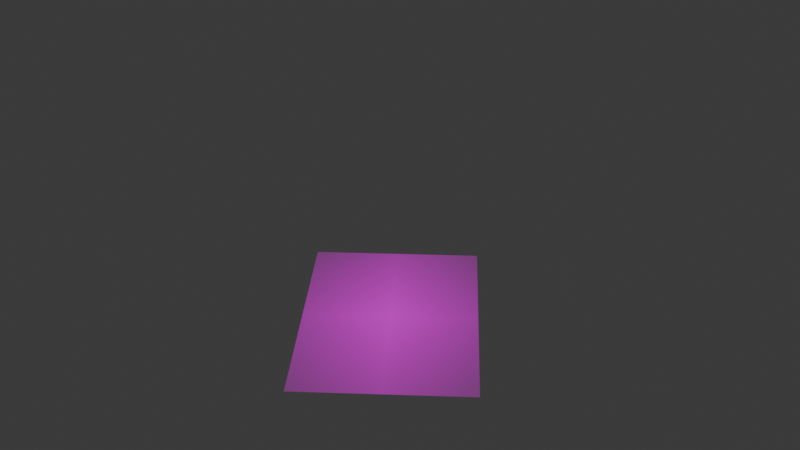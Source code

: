 # Source: dob_veja_foto.blend  (saved by Blender 4.3.34; exported with 4.5.12 LTS)
import bpy
from mathutils import Matrix  # noqa: F401  (used for matrix-valued properties, if any)

bpy.ops.wm.read_factory_settings(use_empty=True)
scene = bpy.context.scene
scene.name = 'Scene'

# ---- collections
col_collection = bpy.data.collections.new('Collection'); scene.collection.children.link(col_collection)

# ---- images (referenced by path relative to the original .blend; pixels are not part of the script)
import os
ASSET_DIR = os.environ.get("B2B_ASSET_DIR", "")  # directory of the original .blend (textures are referenced by path, not embedded)
HERE = os.path.dirname(os.path.abspath(__file__))  # packed textures are extracted next to this script under _unpacked/

def load_image(name, relpath, width, height, colorspace="sRGB"):
    """Load a texture the original file referenced (path relative to the .blend, or extracted next to this script)."""
    p = next((c for c in (os.path.join(HERE, relpath), os.path.join(ASSET_DIR, relpath)) if relpath and os.path.exists(c)), "")
    if p:
        img = bpy.data.images.load(p, check_existing=True)
        img.name = name
    else:  # same state as the original file: an image datablock whose file is absent (Cycles renders it pink)
        img = bpy.data.images.new(name, width, height)
        img.source = "FILE"
        img.filepath = "//" + (relpath or name)
    img.colorspace_settings.name = colorspace
    return img
img_dob_list_png = load_image('dob_list.png', 'dob_list.png', 1024, 1024, 'sRGB')

# ---- materials (node trees are filled in below, after node groups)
mat_dob_list = bpy.data.materials.new('dob_list')
mat_material_001 = bpy.data.materials.new('Material.001')
mat_material_001.alpha_threshold = 0.0
mat_material_001.roughness = 0.5
mat_material_001.line_color = (0.0, 0.0, 0.0, 1.0)

# ---- material node trees
mat_dob_list.use_nodes = True; mat_dob_list.node_tree.nodes.clear()
_N = mat_dob_list.node_tree.nodes; _L = mat_dob_list.node_tree.links
n0 = _N.new('ShaderNodeOutputMaterial'); n0.name = 'Material Output'; n0.location = (300, 300)
n1 = _N.new('ShaderNodeTexImage'); n1.name = 'Image Texture'; n1.location = (-200, 300)
n1.image = img_dob_list_png
n1.extension = 'CLIP'
n2 = _N.new('ShaderNodeBsdfPrincipled'); n2.name = 'Principled BSDF'; n2.location = (0, 300)
_L.new(n1.outputs[0], n2.inputs[0])
_L.new(n1.outputs[1], n2.inputs[4])
_L.new(n2.outputs[0], n0.inputs[0])
n0.is_active_output = True
mat_material_001.use_nodes = True; mat_material_001.node_tree.nodes.clear()
_N = mat_material_001.node_tree.nodes; _L = mat_material_001.node_tree.links
n0 = _N.new('ShaderNodeOutputMaterial'); n0.name = 'Material Output'; n0.location = (300, 300)
n1 = _N.new('ShaderNodeBsdfPrincipled'); n1.name = 'Principled BSDF'; n1.location = (10, 300)
n1.inputs[0].default_value = (0.3587, 0.242, 0.1819, 1.0)
n1.inputs[3].default_value = 1.45
_L.new(n1.outputs[0], n0.inputs[0])
n0.is_active_output = True

# ---- world
world_world = bpy.data.worlds.new('World'); scene.world = world_world
world_world.use_nodes = True; world_world.node_tree.nodes.clear()
_N = world_world.node_tree.nodes; _L = world_world.node_tree.links
n0 = _N.new('ShaderNodeOutputWorld'); n0.name = 'World Output'; n0.location = (300, 300)
n1 = _N.new('ShaderNodeBackground'); n1.name = 'Background'; n1.location = (10, 300)
n1.inputs[0].default_value = (0.05088, 0.05088, 0.05088, 1.0)
_L.new(n1.outputs[0], n0.inputs[0])
n0.is_active_output = True
world_world.color = (0.05088, 0.05088, 0.05088)
world_world.sun_shadow_jitter_overblur = 0.0

# ---- meshes
me_dob_list = bpy.data.meshes.new('dob_list')
me_dob_list.from_pydata([(-11.09, -3.667, 5.126), (-2.321, 2.912, 5.126), (-20.91, 9.419, 5.126), (-12.14, 16.0, 5.126)], [], [(0, 1, 3, 2)])
_uv = me_dob_list.uv_layers.new(name='UVMap')
_uv.uv.foreach_set('vector', [0.0, 0.0, 1.0, 0.0, 1.0, 1.0, 0.0, 1.0])
me_dob_list.materials.append(mat_dob_list)
me_dob_list.update()
me_cube_001 = bpy.data.meshes.new('Cube.001')
me_cube_001.from_pydata([(0.07407, 2.05, -0.2199), (0.07409, 2.05, -0.4343), (0.6793, -1.0, 0.4843), (0.6808, -1.0, -0.4843), (-0.1404, 2.05, -0.2199), (-0.1404, 2.05, -0.4343), (-0.2878, -1.0, 0.4843), (-0.2862, -1.0, -0.4843), (-0.1499, 2.02, -0.5231), (-0.1609, 1.99, -0.6281), (-0.1734, 1.959, -0.7485), (-0.1874, 1.927, -0.8834), (-0.2029, 1.894, -1.033), (-0.2203, 1.858, -1.197), (-0.2395, 1.819, -1.377), (-0.2606, 1.776, -1.573), (-0.2835, 1.73, -1.782), (-0.3083, 1.68, -2.003), (-0.3346, 1.625, -2.234), (-0.3621, 1.565, -2.469), (-0.3903, 1.501, -2.703), (-0.4186, 1.432, -2.927), (-0.4462, 1.36, -3.132), (-0.4722, 1.285, -3.307), (-0.4954, 1.208, -3.44), (2.097, 7.509e-07, -0.3458), (2.106, -0.05556, -0.3508), (2.081, -0.1111, -0.3587), (2.025, -0.1667, -0.3665), (1.941, -0.2222, -0.3744), (1.832, -0.2778, -0.3822), (1.702, -0.3333, -0.3901), (1.554, -0.3889, -0.3979), (1.392, -0.4444, -0.4058), (1.219, -0.5, -0.4136), (1.037, -0.5556, -0.4215), (0.8518, -0.6111, -0.4293), (0.6652, -0.6667, -0.4372), (0.481, -0.7222, -0.445), (0.3025, -0.7778, -0.4529), (0.1332, -0.8333, -0.4607), (-0.02364, -0.8889, -0.4686), (-0.1646, -0.9444, -0.4764), (0.07349, 2.02, -0.2997), (0.07256, 1.99, -0.3946), (0.07134, 1.959, -0.5036), (0.0699, 1.927, -0.6258), (0.06855, 1.894, -0.7607), (0.06757, 1.858, -0.9086), (0.06696, 1.819, -1.069), (0.06684, 1.777, -1.243), (0.06729, 1.731, -1.427), (0.06842, 1.681, -1.622), (0.07037, 1.626, -1.823), (0.07331, 1.567, -2.027), (0.07747, 1.503, -2.227), (0.08308, 1.435, -2.417), (0.09042, 1.362, -2.587), (0.09977, 1.287, -2.727), (0.1114, 1.211, -2.825), (2.771, 7.509e-07, 0.3402), (2.795, -0.05556, 0.3508), (2.786, -0.1111, 0.3587), (2.746, -0.1667, 0.3665), (2.678, -0.2222, 0.3744), (2.586, -0.2778, 0.3822), (2.472, -0.3333, 0.3901), (2.34, -0.3889, 0.3979), (2.194, -0.4444, 0.4058), (2.037, -0.5, 0.4136), (1.872, -0.5556, 0.4215), (1.703, -0.6111, 0.4293), (1.532, -0.6667, 0.4372), (1.364, -0.7222, 0.445), (1.202, -0.7778, 0.4529), (1.049, -0.8333, 0.4607), (0.909, -0.8889, 0.4686), (0.7845, -0.9444, 0.4764), (-0.1665, -0.9444, 0.4764), (-0.02594, -0.8889, 0.4686), (0.1305, -0.8333, 0.4607), (0.2995, -0.7778, 0.4529), (0.4776, -0.7222, 0.445), (0.6615, -0.6667, 0.4372), (0.8478, -0.6111, 0.4293), (1.033, -0.5556, 0.4215), (1.214, -0.5, 0.4136), (1.387, -0.4444, 0.4058), (1.549, -0.3889, 0.3979), (1.697, -0.3333, 0.3901), (1.827, -0.2778, 0.3822), (1.935, -0.2222, 0.3744), (2.019, -0.1667, 0.3665), (2.075, -0.1111, 0.3587), (2.1, -0.05556, 0.3508), (2.091, 7.472e-07, 0.3402), (-0.4942, 1.211, -2.825), (-0.4708, 1.287, -2.727), (-0.4448, 1.362, -2.587), (-0.4172, 1.435, -2.417), (-0.389, 1.503, -2.227), (-0.3608, 1.567, -2.027), (-0.3335, 1.626, -1.823), (-0.3074, 1.681, -1.622), (-0.2828, 1.731, -1.427), (-0.26, 1.777, -1.242), (-0.239, 1.819, -1.069), (-0.2199, 1.858, -0.9085), (-0.2027, 1.894, -0.7607), (-0.1872, 1.927, -0.6258), (-0.1733, 1.959, -0.5036), (-0.1609, 1.99, -0.3946), (-0.1499, 2.02, -0.2997), (0.7864, -0.9444, -0.4764), (0.9113, -0.8889, -0.4686), (1.052, -0.8333, -0.4607), (1.205, -0.7778, -0.4529), (1.368, -0.7222, -0.445), (1.536, -0.6667, -0.4372), (1.707, -0.6111, -0.4293), (1.876, -0.5556, -0.4215), (2.041, -0.5, -0.4136), (2.199, -0.4444, -0.4058), (2.345, -0.3889, -0.3979), (2.477, -0.3333, -0.3901), (2.591, -0.2778, -0.3822), (2.684, -0.2222, -0.3744), (2.752, -0.1667, -0.3665), (2.792, -0.1111, -0.3587), (2.801, -0.05556, -0.3508), (2.777, 7.472e-07, -0.3458), (0.1119, 1.208, -3.44), (0.1003, 1.285, -3.307), (0.09095, 1.36, -3.132), (0.08362, 1.432, -2.927), (0.078, 1.501, -2.703), (0.07382, 1.565, -2.469), (0.07084, 1.625, -2.234), (0.06885, 1.68, -2.003), (0.06767, 1.73, -1.782), (0.06716, 1.776, -1.573), (0.06722, 1.819, -1.378), (0.06775, 1.858, -1.198), (0.0687, 1.894, -1.033), (0.07003, 1.927, -0.8835), (0.07143, 1.959, -0.7485), (0.07261, 1.99, -0.6281), (0.07352, 2.02, -0.5231), (-0.4999, 1.068, -3.527), (-0.3943, 0.9384, -3.415), (-0.1835, 0.8244, -3.134), (0.1035, 0.7167, -2.754), (0.439, 0.6142, -2.316), (0.7981, 0.5118, -1.86), (1.156, 0.4094, -1.416), (1.488, 0.307, -1.014), (1.77, 0.2047, -0.6815), (1.98, 0.1023, -0.4491), (0.1428, 1.07, -2.882), (0.2737, 0.939, -2.751), (0.4968, 0.8245, -2.462), (0.7898, 0.7167, -2.078), (1.126, 0.6142, -1.638), (1.485, 0.5118, -1.181), (1.841, 0.4094, -0.736), (2.17, 0.307, -0.3319), (2.449, 0.2047, 0.001686), (2.656, 0.1023, 0.2355), (1.977, 0.1023, 0.2355), (1.77, 0.2047, 0.001686), (1.492, 0.307, -0.3319), (1.163, 0.4094, -0.736), (0.8084, 0.5118, -1.181), (0.4507, 0.6142, -1.638), (0.115, 0.7167, -2.078), (-0.1738, 0.8246, -2.462), (-0.3876, 0.9391, -2.751), (-0.4968, 1.07, -2.882), (2.66, 0.1023, -0.4491), (2.449, 0.2047, -0.6815), (2.166, 0.307, -1.014), (1.833, 0.4094, -1.416), (1.475, 0.5118, -1.86), (1.115, 0.6142, -2.316), (0.7783, 0.7167, -2.754), (0.4872, 0.8243, -3.134), (0.2674, 0.9384, -3.415), (0.1408, 1.068, -3.527)], [], [(77, 78, 6, 2), (3, 2, 6, 7), (8, 112, 4, 5), (42, 113, 3, 7), (113, 77, 2, 3), (5, 4, 0, 1), (1, 0, 43, 147), (147, 43, 44, 146), (146, 44, 45, 145), (145, 45, 46, 144), (144, 46, 47, 143), (143, 47, 48, 142), (142, 48, 49, 141), (141, 49, 50, 140), (140, 50, 51, 139), (139, 51, 52, 138), (138, 52, 53, 137), (137, 53, 54, 136), (136, 54, 55, 135), (135, 55, 56, 134), (134, 56, 57, 133), (133, 57, 58, 132), (132, 58, 59, 131), (178, 167, 60, 130), (130, 60, 61, 129), (129, 61, 62, 128), (128, 62, 63, 127), (127, 63, 64, 126), (126, 64, 65, 125), (125, 65, 66, 124), (124, 66, 67, 123), (123, 67, 68, 122), (122, 68, 69, 121), (121, 69, 70, 120), (120, 70, 71, 119), (119, 71, 72, 118), (118, 72, 73, 117), (117, 73, 74, 116), (116, 74, 75, 115), (115, 75, 76, 114), (114, 76, 77, 113), (5, 1, 147, 8), (8, 147, 146, 9), (9, 146, 145, 10), (10, 145, 144, 11), (11, 144, 143, 12), (12, 143, 142, 13), (13, 142, 141, 14), (14, 141, 140, 15), (15, 140, 139, 16), (16, 139, 138, 17), (17, 138, 137, 18), (18, 137, 136, 19), (19, 136, 135, 20), (20, 135, 134, 21), (21, 134, 133, 22), (22, 133, 132, 23), (23, 132, 131, 24), (157, 178, 130, 25), (25, 130, 129, 26), (26, 129, 128, 27), (27, 128, 127, 28), (28, 127, 126, 29), (29, 126, 125, 30), (30, 125, 124, 31), (31, 124, 123, 32), (32, 123, 122, 33), (33, 122, 121, 34), (34, 121, 120, 35), (35, 120, 119, 36), (36, 119, 118, 37), (37, 118, 117, 38), (38, 117, 116, 39), (39, 116, 115, 40), (40, 115, 114, 41), (41, 114, 113, 42), (7, 6, 78, 42), (42, 78, 79, 41), (41, 79, 80, 40), (40, 80, 81, 39), (39, 81, 82, 38), (38, 82, 83, 37), (37, 83, 84, 36), (36, 84, 85, 35), (35, 85, 86, 34), (34, 86, 87, 33), (33, 87, 88, 32), (32, 88, 89, 31), (31, 89, 90, 30), (30, 90, 91, 29), (29, 91, 92, 28), (28, 92, 93, 27), (27, 93, 94, 26), (26, 94, 95, 25), (148, 177, 96, 24), (24, 96, 97, 23), (23, 97, 98, 22), (22, 98, 99, 21), (21, 99, 100, 20), (20, 100, 101, 19), (19, 101, 102, 18), (18, 102, 103, 17), (17, 103, 104, 16), (16, 104, 105, 15), (15, 105, 106, 14), (14, 106, 107, 13), (13, 107, 108, 12), (12, 108, 109, 11), (11, 109, 110, 10), (10, 110, 111, 9), (9, 111, 112, 8), (0, 4, 112, 43), (43, 112, 111, 44), (44, 111, 110, 45), (45, 110, 109, 46), (46, 109, 108, 47), (47, 108, 107, 48), (48, 107, 106, 49), (49, 106, 105, 50), (50, 105, 104, 51), (51, 104, 103, 52), (52, 103, 102, 53), (53, 102, 101, 54), (54, 101, 100, 55), (55, 100, 99, 56), (56, 99, 98, 57), (57, 98, 97, 58), (58, 97, 96, 59), (167, 168, 95, 60), (60, 95, 94, 61), (61, 94, 93, 62), (62, 93, 92, 63), (63, 92, 91, 64), (64, 91, 90, 65), (65, 90, 89, 66), (66, 89, 88, 67), (67, 88, 87, 68), (68, 87, 86, 69), (69, 86, 85, 70), (70, 85, 84, 71), (71, 84, 83, 72), (72, 83, 82, 73), (73, 82, 81, 74), (74, 81, 80, 75), (75, 80, 79, 76), (76, 79, 78, 77), (59, 96, 177, 158), (158, 177, 176, 159), (159, 176, 175, 160), (160, 175, 174, 161), (161, 174, 173, 162), (162, 173, 172, 163), (163, 172, 171, 164), (164, 171, 170, 165), (165, 170, 169, 166), (166, 169, 168, 167), (25, 95, 168, 157), (157, 168, 169, 156), (156, 169, 170, 155), (155, 170, 171, 154), (154, 171, 172, 153), (153, 172, 173, 152), (152, 173, 174, 151), (151, 174, 175, 150), (150, 175, 176, 149), (149, 176, 177, 148), (24, 131, 187, 148), (148, 187, 186, 149), (149, 186, 185, 150), (150, 185, 184, 151), (151, 184, 183, 152), (152, 183, 182, 153), (153, 182, 181, 154), (154, 181, 180, 155), (155, 180, 179, 156), (156, 179, 178, 157), (131, 59, 158, 187), (187, 158, 159, 186), (186, 159, 160, 185), (185, 160, 161, 184), (184, 161, 162, 183), (183, 162, 163, 182), (182, 163, 164, 181), (181, 164, 165, 180), (180, 165, 166, 179), (179, 166, 167, 178)])
_uv = me_cube_001.uv_layers.new(name='UVMap')
_uv.uv.foreach_set('vector', [0.625, 0.7431, 0.875, 0.7431, 0.875, 0.75, 0.625, 0.75, 0.375, 0.75, 0.625, 0.75, 0.625, 1.0, 0.375, 1.0, 0.375, 0.2431, 0.625, 0.2431, 0.625, 0.25, 0.375, 0.25, 0.125, 0.7431, 0.375, 0.7431, 0.375, 0.75, 0.125, 0.75, 0.375, 0.7431, 0.625, 0.7431, 0.625, 0.75, 0.375, 0.75, 0.375, 0.25, 0.625, 0.25, 0.625, 0.5, 0.375, 0.5, 0.375, 0.5, 0.625, 0.5, 0.625, 0.5069, 0.375, 0.5069, 0.375, 0.5069, 0.625, 0.5069, 0.625, 0.5139, 0.375, 0.5139, 0.375, 0.5139, 0.625, 0.5139, 0.625, 0.5208, 0.375, 0.5208, 0.375, 0.5208, 0.625, 0.5208, 0.625, 0.5278, 0.375, 0.5278, 0.375, 0.5278, 0.625, 0.5278, 0.625, 0.5347, 0.375, 0.5347, 0.375, 0.5347, 0.625, 0.5347, 0.625, 0.5417, 0.375, 0.5417, 0.375, 0.5417, 0.625, 0.5417, 0.625, 0.5486, 0.375, 0.5486, 0.375, 0.5486, 0.625, 0.5486, 0.625, 0.5556, 0.375, 0.5556, 0.375, 0.5556, 0.625, 0.5556, 0.625, 0.5625, 0.375, 0.5625, 0.375, 0.5625, 0.625, 0.5625, 0.625, 0.5694, 0.375, 0.5694, 0.375, 0.5694, 0.625, 0.5694, 0.625, 0.5764, 0.375, 0.5764, 0.375, 0.5764, 0.625, 0.5764, 0.625, 0.5833, 0.375, 0.5833, 0.375, 0.5833, 0.625, 0.5833, 0.625, 0.5903, 0.375, 0.5903, 0.375, 0.5903, 0.625, 0.5903, 0.625, 0.5972, 0.375, 0.5972, 0.375, 0.5972, 0.625, 0.5972, 0.625, 0.6042, 0.375, 0.6042, 0.375, 0.6042, 0.625, 0.6042, 0.625, 0.6111, 0.375, 0.6111, 0.375, 0.6111, 0.625, 0.6111, 0.625, 0.6181, 0.375, 0.6181, 0.375, 0.6244, 0.625, 0.6244, 0.625, 0.625, 0.375, 0.625, 0.375, 0.625, 0.625, 0.625, 0.625, 0.6319, 0.375, 0.6319, 0.375, 0.6319, 0.625, 0.6319, 0.625, 0.6389, 0.375, 0.6389, 0.375, 0.6389, 0.625, 0.6389, 0.625, 0.6458, 0.375, 0.6458, 0.375, 0.6458, 0.625, 0.6458, 0.625, 0.6528, 0.375, 0.6528, 0.375, 0.6528, 0.625, 0.6528, 0.625, 0.6597, 0.375, 0.6597, 0.375, 0.6597, 0.625, 0.6597, 0.625, 0.6667, 0.375, 0.6667, 0.375, 0.6667, 0.625, 0.6667, 0.625, 0.6736, 0.375, 0.6736, 0.375, 0.6736, 0.625, 0.6736, 0.625, 0.6806, 0.375, 0.6806, 0.375, 0.6806, 0.625, 0.6806, 0.625, 0.6875, 0.375, 0.6875, 0.375, 0.6875, 0.625, 0.6875, 0.625, 0.6944, 0.375, 0.6944, 0.375, 0.6944, 0.625, 0.6944, 0.625, 0.7014, 0.375, 0.7014, 0.375, 0.7014, 0.625, 0.7014, 0.625, 0.7083, 0.375, 0.7083, 0.375, 0.7083, 0.625, 0.7083, 0.625, 0.7153, 0.375, 0.7153, 0.375, 0.7153, 0.625, 0.7153, 0.625, 0.7222, 0.375, 0.7222, 0.375, 0.7222, 0.625, 0.7222, 0.625, 0.7292, 0.375, 0.7292, 0.375, 0.7292, 0.625, 0.7292, 0.625, 0.7361, 0.375, 0.7361, 0.375, 0.7361, 0.625, 0.7361, 0.625, 0.7431, 0.375, 0.7431, 0.125, 0.5, 0.375, 0.5, 0.375, 0.5069, 0.125, 0.5069, 0.125, 0.5069, 0.375, 0.5069, 0.375, 0.5139, 0.125, 0.5139, 0.125, 0.5139, 0.375, 0.5139, 0.375, 0.5208, 0.125, 0.5208, 0.125, 0.5208, 0.375, 0.5208, 0.375, 0.5278, 0.125, 0.5278, 0.125, 0.5278, 0.375, 0.5278, 0.375, 0.5347, 0.125, 0.5347, 0.125, 0.5347, 0.375, 0.5347, 0.375, 0.5417, 0.125, 0.5417, 0.125, 0.5417, 0.375, 0.5417, 0.375, 0.5486, 0.125, 0.5486, 0.125, 0.5486, 0.375, 0.5486, 0.375, 0.5556, 0.125, 0.5556, 0.125, 0.5556, 0.375, 0.5556, 0.375, 0.5625, 0.125, 0.5625, 0.125, 0.5625, 0.375, 0.5625, 0.375, 0.5694, 0.125, 0.5694, 0.125, 0.5694, 0.375, 0.5694, 0.375, 0.5764, 0.125, 0.5764, 0.125, 0.5764, 0.375, 0.5764, 0.375, 0.5833, 0.125, 0.5833, 0.125, 0.5833, 0.375, 0.5833, 0.375, 0.5903, 0.125, 0.5903, 0.125, 0.5903, 0.375, 0.5903, 0.375, 0.5972, 0.125, 0.5972, 0.125, 0.5972, 0.375, 0.5972, 0.375, 0.6042, 0.125, 0.6042, 0.125, 0.6042, 0.375, 0.6042, 0.375, 0.6111, 0.125, 0.6111, 0.125, 0.6111, 0.375, 0.6111, 0.375, 0.6181, 0.125, 0.6181, 0.125, 0.6244, 0.375, 0.6244, 0.375, 0.625, 0.125, 0.625, 0.125, 0.625, 0.375, 0.625, 0.375, 0.6319, 0.125, 0.6319, 0.125, 0.6319, 0.375, 0.6319, 0.375, 0.6389, 0.125, 0.6389, 0.125, 0.6389, 0.375, 0.6389, 0.375, 0.6458, 0.125, 0.6458, 0.125, 0.6458, 0.375, 0.6458, 0.375, 0.6528, 0.125, 0.6528, 0.125, 0.6528, 0.375, 0.6528, 0.375, 0.6597, 0.125, 0.6597, 0.125, 0.6597, 0.375, 0.6597, 0.375, 0.6667, 0.125, 0.6667, 0.125, 0.6667, 0.375, 0.6667, 0.375, 0.6736, 0.125, 0.6736, 0.125, 0.6736, 0.375, 0.6736, 0.375, 0.6806, 0.125, 0.6806, 0.125, 0.6806, 0.375, 0.6806, 0.375, 0.6875, 0.125, 0.6875, 0.125, 0.6875, 0.375, 0.6875, 0.375, 0.6944, 0.125, 0.6944, 0.125, 0.6944, 0.375, 0.6944, 0.375, 0.7014, 0.125, 0.7014, 0.125, 0.7014, 0.375, 0.7014, 0.375, 0.7083, 0.125, 0.7083, 0.125, 0.7083, 0.375, 0.7083, 0.375, 0.7153, 0.125, 0.7153, 0.125, 0.7153, 0.375, 0.7153, 0.375, 0.7222, 0.125, 0.7222, 0.125, 0.7222, 0.375, 0.7222, 0.375, 0.7292, 0.125, 0.7292, 0.125, 0.7292, 0.375, 0.7292, 0.375, 0.7361, 0.125, 0.7361, 0.125, 0.7361, 0.375, 0.7361, 0.375, 0.7431, 0.125, 0.7431, 0.375, 0.0, 0.625, 0.0, 0.625, 0.006944, 0.375, 0.006944, 0.375, 0.006944, 0.625, 0.006944, 0.625, 0.01389, 0.375, 0.01389, 0.375, 0.01389, 0.625, 0.01389, 0.625, 0.02083, 0.375, 0.02083, 0.375, 0.02083, 0.625, 0.02083, 0.625, 0.02778, 0.375, 0.02778, 0.375, 0.02778, 0.625, 0.02778, 0.625, 0.03472, 0.375, 0.03472, 0.375, 0.03472, 0.625, 0.03472, 0.625, 0.04167, 0.375, 0.04167, 0.375, 0.04167, 0.625, 0.04167, 0.625, 0.04861, 0.375, 0.04861, 0.375, 0.04861, 0.625, 0.04861, 0.625, 0.05556, 0.375, 0.05556, 0.375, 0.05556, 0.625, 0.05556, 0.625, 0.0625, 0.375, 0.0625, 0.375, 0.0625, 0.625, 0.0625, 0.625, 0.06944, 0.375, 0.06944, 0.375, 0.06944, 0.625, 0.06944, 0.625, 0.07639, 0.375, 0.07639, 0.375, 0.07639, 0.625, 0.07639, 0.625, 0.08333, 0.375, 0.08333, 0.375, 0.08333, 0.625, 0.08333, 0.625, 0.09028, 0.375, 0.09028, 0.375, 0.09028, 0.625, 0.09028, 0.625, 0.09722, 0.375, 0.09722, 0.375, 0.09722, 0.625, 0.09722, 0.625, 0.1042, 0.375, 0.1042, 0.375, 0.1042, 0.625, 0.1042, 0.625, 0.1111, 0.375, 0.1111, 0.375, 0.1111, 0.625, 0.1111, 0.625, 0.1181, 0.375, 0.1181, 0.375, 0.1181, 0.625, 0.1181, 0.625, 0.125, 0.375, 0.125, 0.375, 0.1313, 0.625, 0.1313, 0.625, 0.1319, 0.375, 0.1319, 0.375, 0.1319, 0.625, 0.1319, 0.625, 0.1389, 0.375, 0.1389, 0.375, 0.1389, 0.625, 0.1389, 0.625, 0.1458, 0.375, 0.1458, 0.375, 0.1458, 0.625, 0.1458, 0.625, 0.1528, 0.375, 0.1528, 0.375, 0.1528, 0.625, 0.1528, 0.625, 0.1597, 0.375, 0.1597, 0.375, 0.1597, 0.625, 0.1597, 0.625, 0.1667, 0.375, 0.1667, 0.375, 0.1667, 0.625, 0.1667, 0.625, 0.1736, 0.375, 0.1736, 0.375, 0.1736, 0.625, 0.1736, 0.625, 0.1806, 0.375, 0.1806, 0.375, 0.1806, 0.625, 0.1806, 0.625, 0.1875, 0.375, 0.1875, 0.375, 0.1875, 0.625, 0.1875, 0.625, 0.1944, 0.375, 0.1944, 0.375, 0.1944, 0.625, 0.1944, 0.625, 0.2014, 0.375, 0.2014, 0.375, 0.2014, 0.625, 0.2014, 0.625, 0.2083, 0.375, 0.2083, 0.375, 0.2083, 0.625, 0.2083, 0.625, 0.2153, 0.375, 0.2153, 0.375, 0.2153, 0.625, 0.2153, 0.625, 0.2222, 0.375, 0.2222, 0.375, 0.2222, 0.625, 0.2222, 0.625, 0.2292, 0.375, 0.2292, 0.375, 0.2292, 0.625, 0.2292, 0.625, 0.2361, 0.375, 0.2361, 0.375, 0.2361, 0.625, 0.2361, 0.625, 0.2431, 0.375, 0.2431, 0.625, 0.5, 0.875, 0.5, 0.875, 0.5069, 0.625, 0.5069, 0.625, 0.5069, 0.875, 0.5069, 0.875, 0.5139, 0.625, 0.5139, 0.625, 0.5139, 0.875, 0.5139, 0.875, 0.5208, 0.625, 0.5208, 0.625, 0.5208, 0.875, 0.5208, 0.875, 0.5278, 0.625, 0.5278, 0.625, 0.5278, 0.875, 0.5278, 0.875, 0.5347, 0.625, 0.5347, 0.625, 0.5347, 0.875, 0.5347, 0.875, 0.5417, 0.625, 0.5417, 0.625, 0.5417, 0.875, 0.5417, 0.875, 0.5486, 0.625, 0.5486, 0.625, 0.5486, 0.875, 0.5486, 0.875, 0.5556, 0.625, 0.5556, 0.625, 0.5556, 0.875, 0.5556, 0.875, 0.5625, 0.625, 0.5625, 0.625, 0.5625, 0.875, 0.5625, 0.875, 0.5694, 0.625, 0.5694, 0.625, 0.5694, 0.875, 0.5694, 0.875, 0.5764, 0.625, 0.5764, 0.625, 0.5764, 0.875, 0.5764, 0.875, 0.5833, 0.625, 0.5833, 0.625, 0.5833, 0.875, 0.5833, 0.875, 0.5903, 0.625, 0.5903, 0.625, 0.5903, 0.875, 0.5903, 0.875, 0.5972, 0.625, 0.5972, 0.625, 0.5972, 0.875, 0.5972, 0.875, 0.6042, 0.625, 0.6042, 0.625, 0.6042, 0.875, 0.6042, 0.875, 0.6111, 0.625, 0.6111, 0.625, 0.6111, 0.875, 0.6111, 0.875, 0.6181, 0.625, 0.6181, 0.625, 0.6244, 0.875, 0.6244, 0.875, 0.625, 0.625, 0.625, 0.625, 0.625, 0.875, 0.625, 0.875, 0.6319, 0.625, 0.6319, 0.625, 0.6319, 0.875, 0.6319, 0.875, 0.6389, 0.625, 0.6389, 0.625, 0.6389, 0.875, 0.6389, 0.875, 0.6458, 0.625, 0.6458, 0.625, 0.6458, 0.875, 0.6458, 0.875, 0.6528, 0.625, 0.6528, 0.625, 0.6528, 0.875, 0.6528, 0.875, 0.6597, 0.625, 0.6597, 0.625, 0.6597, 0.875, 0.6597, 0.875, 0.6667, 0.625, 0.6667, 0.625, 0.6667, 0.875, 0.6667, 0.875, 0.6736, 0.625, 0.6736, 0.625, 0.6736, 0.875, 0.6736, 0.875, 0.6806, 0.625, 0.6806, 0.625, 0.6806, 0.875, 0.6806, 0.875, 0.6875, 0.625, 0.6875, 0.625, 0.6875, 0.875, 0.6875, 0.875, 0.6944, 0.625, 0.6944, 0.625, 0.6944, 0.875, 0.6944, 0.875, 0.7014, 0.625, 0.7014, 0.625, 0.7014, 0.875, 0.7014, 0.875, 0.7083, 0.625, 0.7083, 0.625, 0.7083, 0.875, 0.7083, 0.875, 0.7153, 0.625, 0.7153, 0.625, 0.7153, 0.875, 0.7153, 0.875, 0.7222, 0.625, 0.7222, 0.625, 0.7222, 0.875, 0.7222, 0.875, 0.7292, 0.625, 0.7292, 0.625, 0.7292, 0.875, 0.7292, 0.875, 0.7361, 0.625, 0.7361, 0.625, 0.7361, 0.875, 0.7361, 0.875, 0.7431, 0.625, 0.7431, 0.625, 0.6181, 0.875, 0.6181, 0.875, 0.6187, 0.625, 0.6187, 0.625, 0.6187, 0.875, 0.6187, 0.875, 0.6193, 0.625, 0.6193, 0.625, 0.6193, 0.875, 0.6193, 0.875, 0.6199, 0.625, 0.6199, 0.625, 0.6199, 0.875, 0.6199, 0.875, 0.6206, 0.625, 0.6206, 0.625, 0.6206, 0.875, 0.6206, 0.875, 0.6212, 0.625, 0.6212, 0.625, 0.6212, 0.875, 0.6212, 0.875, 0.6218, 0.625, 0.6218, 0.625, 0.6218, 0.875, 0.6218, 0.875, 0.6225, 0.625, 0.6225, 0.625, 0.6225, 0.875, 0.6225, 0.875, 0.6231, 0.625, 0.6231, 0.625, 0.6231, 0.875, 0.6231, 0.875, 0.6237, 0.625, 0.6237, 0.625, 0.6237, 0.875, 0.6237, 0.875, 0.6244, 0.625, 0.6244, 0.375, 0.125, 0.625, 0.125, 0.625, 0.1256, 0.375, 0.1256, 0.375, 0.1256, 0.625, 0.1256, 0.625, 0.1263, 0.375, 0.1263, 0.375, 0.1263, 0.625, 0.1263, 0.625, 0.1269, 0.375, 0.1269, 0.375, 0.1269, 0.625, 0.1269, 0.625, 0.1275, 0.375, 0.1275, 0.375, 0.1275, 0.625, 0.1275, 0.625, 0.1282, 0.375, 0.1282, 0.375, 0.1282, 0.625, 0.1282, 0.625, 0.1288, 0.375, 0.1288, 0.375, 0.1288, 0.625, 0.1288, 0.625, 0.1294, 0.375, 0.1294, 0.375, 0.1294, 0.625, 0.1294, 0.625, 0.1301, 0.375, 0.1301, 0.375, 0.1301, 0.625, 0.1301, 0.625, 0.1307, 0.375, 0.1307, 0.375, 0.1307, 0.625, 0.1307, 0.625, 0.1313, 0.375, 0.1313, 0.125, 0.6181, 0.375, 0.6181, 0.375, 0.6187, 0.125, 0.6187, 0.125, 0.6187, 0.375, 0.6187, 0.375, 0.6193, 0.125, 0.6193, 0.125, 0.6193, 0.375, 0.6193, 0.375, 0.6199, 0.125, 0.6199, 0.125, 0.6199, 0.375, 0.6199, 0.375, 0.6206, 0.125, 0.6206, 0.125, 0.6206, 0.375, 0.6206, 0.375, 0.6212, 0.125, 0.6212, 0.125, 0.6212, 0.375, 0.6212, 0.375, 0.6218, 0.125, 0.6218, 0.125, 0.6218, 0.375, 0.6218, 0.375, 0.6225, 0.125, 0.6225, 0.125, 0.6225, 0.375, 0.6225, 0.375, 0.6231, 0.125, 0.6231, 0.125, 0.6231, 0.375, 0.6231, 0.375, 0.6237, 0.125, 0.6237, 0.125, 0.6237, 0.375, 0.6237, 0.375, 0.6244, 0.125, 0.6244, 0.375, 0.6181, 0.625, 0.6181, 0.625, 0.6187, 0.375, 0.6187, 0.375, 0.6187, 0.625, 0.6187, 0.625, 0.6193, 0.375, 0.6193, 0.375, 0.6193, 0.625, 0.6193, 0.625, 0.6199, 0.375, 0.6199, 0.375, 0.6199, 0.625, 0.6199, 0.625, 0.6206, 0.375, 0.6206, 0.375, 0.6206, 0.625, 0.6206, 0.625, 0.6212, 0.375, 0.6212, 0.375, 0.6212, 0.625, 0.6212, 0.625, 0.6218, 0.375, 0.6218, 0.375, 0.6218, 0.625, 0.6218, 0.625, 0.6225, 0.375, 0.6225, 0.375, 0.6225, 0.625, 0.6225, 0.625, 0.6231, 0.375, 0.6231, 0.375, 0.6231, 0.625, 0.6231, 0.625, 0.6237, 0.375, 0.6237, 0.375, 0.6237, 0.625, 0.6237, 0.625, 0.6244, 0.375, 0.6244])
me_cube_001.materials.append(mat_material_001)
me_cube_001.use_mirror_vertex_groups = False
me_cube_001.update()

# ---- objects
ob_dob_list_real = bpy.data.objects.new('dob_list_real', me_dob_list)
ob_cube = bpy.data.objects.new('Cube', me_cube_001)

# ---- transforms, parenting, visibility, modifiers, constraints
ob_dob_list_real.location = (0.0, 0.0, -20.55)
ob_cube.location = (0.0, 0.0, -0.6932)
ob_cube.scale = (0.4535, 9.471, 0.4535)
ob_cube.lock_rotations_4d = False
ob_cube.empty_display_type = 'ARROWS'
ob_cube.show_instancer_for_render = False
ob_cube.lineart.crease_threshold = 0.0
_m = ob_cube.modifiers.new('ParticleSystem', 'PARTICLE_SYSTEM')

# ---- collection membership
col_collection.objects.link(ob_dob_list_real)
col_collection.objects.link(ob_cube)

# ---- scene / render settings (as saved in the file)
scene.frame_start = 1; scene.frame_end = 250; scene.frame_set(1)
scene.render.engine = 'BLENDER_EEVEE_NEXT'
bpy.context.view_layer.update()

# ---- added for rendering (the .blend has no active camera and no usable light): camera, sun
cam_auto = bpy.data.cameras.new('AutoCamera')
cam_auto.lens = 50.0
cam_auto.sensor_width = 36.0
cam_auto.clip_end = 1000.0
ob_auto_camera = bpy.data.objects.new('AutoCamera', cam_auto)
scene.collection.objects.link(ob_auto_camera)
ob_auto_camera.location = (26.6051, -38.7371, 21.1905)
ob_auto_camera.rotation_euler = (1.09748, -7.21219e-08, 0.694738)
scene.camera = ob_auto_camera
light_auto_sun = bpy.data.lights.new('AutoSun', 'SUN')
light_auto_sun.energy = 3.0
light_auto_sun.angle = 0.0523599
ob_auto_sun = bpy.data.objects.new('AutoSun', light_auto_sun)
scene.collection.objects.link(ob_auto_sun)
ob_auto_sun.rotation_euler = (0.872665, 0.174533, 0.523599)
bpy.context.view_layer.update()

